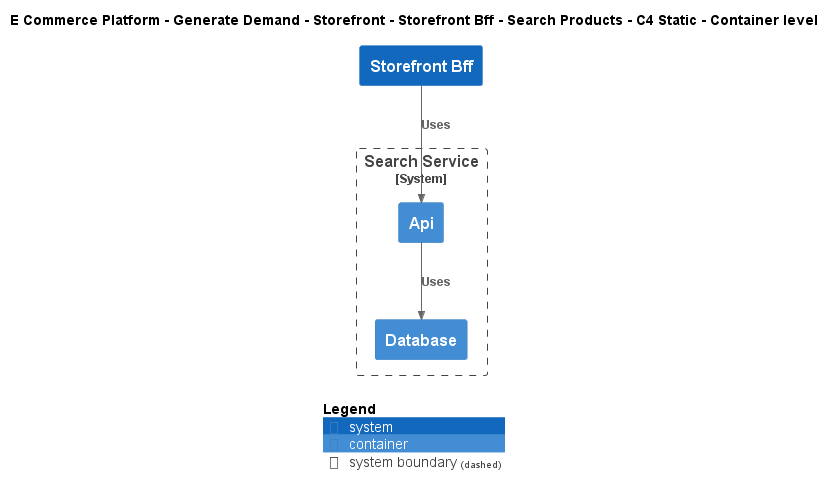

The diagram above was rendered by PlantUML. Its source (embedded in the PNG):
@startuml
!include ..\..\..\..\..\..\..\.c4s\C4_Container.puml

AddElementTag("c4interflow:lifecycle:new", $bgColor=green, $fontColor=#ffffff, $borderColor=green, $shadowing="False")
AddElementTag("c4interflow:lifecycle:changed", $bgColor=orange, $fontColor=#ffffff, $borderColor=orange, $shadowing="False")
AddElementTag("c4interflow:lifecycle:removed", $bgColor=red, $fontColor=#ffffff, $borderColor=red, $shadowing="False")

AddRelTag("c4interflow:lifecycle:new", $textColor=green, $lineColor=green)
AddRelTag("c4interflow:lifecycle:changed", $textColor=orange, $lineColor=orange)
AddRelTag("c4interflow:lifecycle:removed", $textColor=red, $lineColor=red)

SHOW_PERSON_PORTRAIT()
LAYOUT_TOP_DOWN()

skinparam linetype polyline

title E Commerce Platform - Generate Demand - Storefront - Storefront Bff - Search Products - C4 Static - Container level

System(ECommercePlatform.GenerateDemand.Storefront.SoftwareSystems.StorefrontBff, "Storefront Bff", "")

System_Boundary(ECommercePlatform.GenerateDemand.SearchAndBrowse.SoftwareSystems.SearchService, "Search Service") {
    Container(ECommercePlatform.GenerateDemand.SearchAndBrowse.SoftwareSystems.SearchService.Containers.Api, "Api", "", "")
    Container(ECommercePlatform.GenerateDemand.SearchAndBrowse.SoftwareSystems.SearchService.Containers.Database, "Database", "", "")
}

Rel(ECommercePlatform.GenerateDemand.Storefront.SoftwareSystems.StorefrontBff, ECommercePlatform.GenerateDemand.SearchAndBrowse.SoftwareSystems.SearchService.Containers.Api, "Uses")
Rel(ECommercePlatform.GenerateDemand.SearchAndBrowse.SoftwareSystems.SearchService.Containers.Api, ECommercePlatform.GenerateDemand.SearchAndBrowse.SoftwareSystems.SearchService.Containers.Database, "Uses")


SHOW_LEGEND()
@enduml